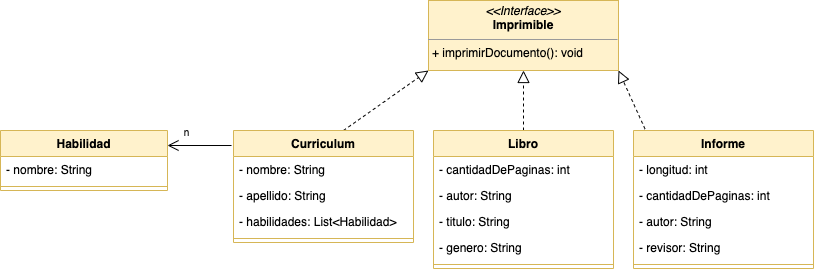

The diagram above was exported from draw.io. Its source (the exported page's mxGraphModel, read from the mxfile embedded in the PNG):
<mxGraphModel dx="2277" dy="715" grid="1" gridSize="10" guides="1" tooltips="1" connect="1" arrows="1" fold="1" page="1" pageScale="1" pageWidth="827" pageHeight="1169" math="0" shadow="0">
  <root>
    <mxCell id="0" />
    <mxCell id="1" parent="0" />
    <mxCell id="_FAiGFJ2k_BEt0QCssk0-6" value="" style="endArrow=block;dashed=1;endFill=0;endSize=10;html=1;rounded=0;exitX=0.5;exitY=0;exitDx=0;exitDy=0;entryX=1;entryY=1;entryDx=0;entryDy=0;" edge="1" parent="1" target="_FAiGFJ2k_BEt0QCssk0-39">
      <mxGeometry width="160" relative="1" as="geometry">
        <mxPoint x="-172.96000000000004" y="154" as="sourcePoint" />
        <mxPoint x="-237" y="90" as="targetPoint" />
      </mxGeometry>
    </mxCell>
    <mxCell id="_FAiGFJ2k_BEt0QCssk0-7" value="" style="endArrow=block;dashed=1;endFill=0;endSize=10;html=1;rounded=0;entryX=0;entryY=1;entryDx=0;entryDy=0;" edge="1" parent="1" target="_FAiGFJ2k_BEt0QCssk0-39">
      <mxGeometry width="160" relative="1" as="geometry">
        <mxPoint x="-477" y="150" as="sourcePoint" />
        <mxPoint x="-420.72" y="101.298" as="targetPoint" />
      </mxGeometry>
    </mxCell>
    <mxCell id="_FAiGFJ2k_BEt0QCssk0-9" value="" style="endArrow=block;dashed=1;endFill=0;endSize=10;html=1;rounded=0;exitX=0.5;exitY=0;exitDx=0;exitDy=0;entryX=0.5;entryY=1;entryDx=0;entryDy=0;" edge="1" parent="1" source="_FAiGFJ2k_BEt0QCssk0-49" target="_FAiGFJ2k_BEt0QCssk0-39">
      <mxGeometry width="160" relative="1" as="geometry">
        <mxPoint x="-317" y="160" as="sourcePoint" />
        <mxPoint x="-317" y="100" as="targetPoint" />
      </mxGeometry>
    </mxCell>
    <mxCell id="_FAiGFJ2k_BEt0QCssk0-39" value="&lt;p style=&quot;margin:0px;margin-top:4px;text-align:center;&quot;&gt;&lt;i&gt;&amp;lt;&amp;lt;Interface&amp;gt;&amp;gt;&lt;/i&gt;&lt;br&gt;&lt;b&gt;Imprimible&lt;/b&gt;&lt;/p&gt;&lt;hr size=&quot;1&quot;&gt;&lt;p style=&quot;margin:0px;margin-left:4px;&quot;&gt;+ imprimirDocumento(): void&lt;/p&gt;" style="verticalAlign=top;align=left;overflow=fill;fontSize=12;fontFamily=Helvetica;html=1;fillColor=#fff2cc;strokeColor=#d6b656;" vertex="1" parent="1">
      <mxGeometry x="-392" y="20" width="190" height="70" as="geometry" />
    </mxCell>
    <mxCell id="_FAiGFJ2k_BEt0QCssk0-43" value="Curriculum" style="swimlane;fontStyle=1;align=center;verticalAlign=top;childLayout=stackLayout;horizontal=1;startSize=26;horizontalStack=0;resizeParent=1;resizeParentMax=0;resizeLast=0;collapsible=1;marginBottom=0;fillColor=#fff2cc;strokeColor=#d6b656;" vertex="1" parent="1">
      <mxGeometry x="-587" y="150" width="180" height="112" as="geometry" />
    </mxCell>
    <mxCell id="_FAiGFJ2k_BEt0QCssk0-44" value="- nombre: String" style="text;strokeColor=none;fillColor=none;align=left;verticalAlign=top;spacingLeft=4;spacingRight=4;overflow=hidden;rotatable=0;points=[[0,0.5],[1,0.5]];portConstraint=eastwest;" vertex="1" parent="_FAiGFJ2k_BEt0QCssk0-43">
      <mxGeometry y="26" width="180" height="26" as="geometry" />
    </mxCell>
    <mxCell id="_FAiGFJ2k_BEt0QCssk0-47" value="- apellido: String" style="text;strokeColor=none;fillColor=none;align=left;verticalAlign=top;spacingLeft=4;spacingRight=4;overflow=hidden;rotatable=0;points=[[0,0.5],[1,0.5]];portConstraint=eastwest;" vertex="1" parent="_FAiGFJ2k_BEt0QCssk0-43">
      <mxGeometry y="52" width="180" height="26" as="geometry" />
    </mxCell>
    <mxCell id="_FAiGFJ2k_BEt0QCssk0-48" value="- habilidades: List&lt;Habilidad&gt;" style="text;strokeColor=none;fillColor=none;align=left;verticalAlign=top;spacingLeft=4;spacingRight=4;overflow=hidden;rotatable=0;points=[[0,0.5],[1,0.5]];portConstraint=eastwest;" vertex="1" parent="_FAiGFJ2k_BEt0QCssk0-43">
      <mxGeometry y="78" width="180" height="26" as="geometry" />
    </mxCell>
    <mxCell id="_FAiGFJ2k_BEt0QCssk0-45" value="" style="line;strokeWidth=1;fillColor=none;align=left;verticalAlign=middle;spacingTop=-1;spacingLeft=3;spacingRight=3;rotatable=0;labelPosition=right;points=[];portConstraint=eastwest;strokeColor=inherit;" vertex="1" parent="_FAiGFJ2k_BEt0QCssk0-43">
      <mxGeometry y="104" width="180" height="8" as="geometry" />
    </mxCell>
    <mxCell id="_FAiGFJ2k_BEt0QCssk0-49" value="Libro" style="swimlane;fontStyle=1;align=center;verticalAlign=top;childLayout=stackLayout;horizontal=1;startSize=26;horizontalStack=0;resizeParent=1;resizeParentMax=0;resizeLast=0;collapsible=1;marginBottom=0;fillColor=#fff2cc;strokeColor=#d6b656;" vertex="1" parent="1">
      <mxGeometry x="-387" y="150" width="180" height="138" as="geometry" />
    </mxCell>
    <mxCell id="_FAiGFJ2k_BEt0QCssk0-50" value="- cantidadDePaginas: int" style="text;strokeColor=none;fillColor=none;align=left;verticalAlign=top;spacingLeft=4;spacingRight=4;overflow=hidden;rotatable=0;points=[[0,0.5],[1,0.5]];portConstraint=eastwest;" vertex="1" parent="_FAiGFJ2k_BEt0QCssk0-49">
      <mxGeometry y="26" width="180" height="26" as="geometry" />
    </mxCell>
    <mxCell id="_FAiGFJ2k_BEt0QCssk0-51" value="- autor: String" style="text;strokeColor=none;fillColor=none;align=left;verticalAlign=top;spacingLeft=4;spacingRight=4;overflow=hidden;rotatable=0;points=[[0,0.5],[1,0.5]];portConstraint=eastwest;" vertex="1" parent="_FAiGFJ2k_BEt0QCssk0-49">
      <mxGeometry y="52" width="180" height="26" as="geometry" />
    </mxCell>
    <mxCell id="_FAiGFJ2k_BEt0QCssk0-52" value="- titulo: String" style="text;strokeColor=none;fillColor=none;align=left;verticalAlign=top;spacingLeft=4;spacingRight=4;overflow=hidden;rotatable=0;points=[[0,0.5],[1,0.5]];portConstraint=eastwest;" vertex="1" parent="_FAiGFJ2k_BEt0QCssk0-49">
      <mxGeometry y="78" width="180" height="26" as="geometry" />
    </mxCell>
    <mxCell id="_FAiGFJ2k_BEt0QCssk0-54" value="- genero: String" style="text;strokeColor=none;fillColor=none;align=left;verticalAlign=top;spacingLeft=4;spacingRight=4;overflow=hidden;rotatable=0;points=[[0,0.5],[1,0.5]];portConstraint=eastwest;" vertex="1" parent="_FAiGFJ2k_BEt0QCssk0-49">
      <mxGeometry y="104" width="180" height="26" as="geometry" />
    </mxCell>
    <mxCell id="_FAiGFJ2k_BEt0QCssk0-53" value="" style="line;strokeWidth=1;fillColor=none;align=left;verticalAlign=middle;spacingTop=-1;spacingLeft=3;spacingRight=3;rotatable=0;labelPosition=right;points=[];portConstraint=eastwest;strokeColor=inherit;" vertex="1" parent="_FAiGFJ2k_BEt0QCssk0-49">
      <mxGeometry y="130" width="180" height="8" as="geometry" />
    </mxCell>
    <mxCell id="_FAiGFJ2k_BEt0QCssk0-55" value="Informe" style="swimlane;fontStyle=1;align=center;verticalAlign=top;childLayout=stackLayout;horizontal=1;startSize=26;horizontalStack=0;resizeParent=1;resizeParentMax=0;resizeLast=0;collapsible=1;marginBottom=0;fillColor=#fff2cc;strokeColor=#d6b656;" vertex="1" parent="1">
      <mxGeometry x="-187" y="150" width="180" height="138" as="geometry" />
    </mxCell>
    <mxCell id="_FAiGFJ2k_BEt0QCssk0-56" value="- longitud: int" style="text;strokeColor=none;fillColor=none;align=left;verticalAlign=top;spacingLeft=4;spacingRight=4;overflow=hidden;rotatable=0;points=[[0,0.5],[1,0.5]];portConstraint=eastwest;" vertex="1" parent="_FAiGFJ2k_BEt0QCssk0-55">
      <mxGeometry y="26" width="180" height="26" as="geometry" />
    </mxCell>
    <mxCell id="_FAiGFJ2k_BEt0QCssk0-61" value="- cantidadDePaginas: int" style="text;strokeColor=none;fillColor=none;align=left;verticalAlign=top;spacingLeft=4;spacingRight=4;overflow=hidden;rotatable=0;points=[[0,0.5],[1,0.5]];portConstraint=eastwest;" vertex="1" parent="_FAiGFJ2k_BEt0QCssk0-55">
      <mxGeometry y="52" width="180" height="26" as="geometry" />
    </mxCell>
    <mxCell id="_FAiGFJ2k_BEt0QCssk0-57" value="- autor: String" style="text;strokeColor=none;fillColor=none;align=left;verticalAlign=top;spacingLeft=4;spacingRight=4;overflow=hidden;rotatable=0;points=[[0,0.5],[1,0.5]];portConstraint=eastwest;" vertex="1" parent="_FAiGFJ2k_BEt0QCssk0-55">
      <mxGeometry y="78" width="180" height="26" as="geometry" />
    </mxCell>
    <mxCell id="_FAiGFJ2k_BEt0QCssk0-58" value="- revisor: String" style="text;strokeColor=none;fillColor=none;align=left;verticalAlign=top;spacingLeft=4;spacingRight=4;overflow=hidden;rotatable=0;points=[[0,0.5],[1,0.5]];portConstraint=eastwest;" vertex="1" parent="_FAiGFJ2k_BEt0QCssk0-55">
      <mxGeometry y="104" width="180" height="26" as="geometry" />
    </mxCell>
    <mxCell id="_FAiGFJ2k_BEt0QCssk0-60" value="" style="line;strokeWidth=1;fillColor=none;align=left;verticalAlign=middle;spacingTop=-1;spacingLeft=3;spacingRight=3;rotatable=0;labelPosition=right;points=[];portConstraint=eastwest;strokeColor=inherit;" vertex="1" parent="_FAiGFJ2k_BEt0QCssk0-55">
      <mxGeometry y="130" width="180" height="8" as="geometry" />
    </mxCell>
    <mxCell id="_FAiGFJ2k_BEt0QCssk0-62" value="Habilidad" style="swimlane;fontStyle=1;align=center;verticalAlign=top;childLayout=stackLayout;horizontal=1;startSize=26;horizontalStack=0;resizeParent=1;resizeParentMax=0;resizeLast=0;collapsible=1;marginBottom=0;fillColor=#fff2cc;strokeColor=#d6b656;" vertex="1" parent="1">
      <mxGeometry x="-820" y="150" width="167" height="60" as="geometry" />
    </mxCell>
    <mxCell id="_FAiGFJ2k_BEt0QCssk0-63" value="- nombre: String" style="text;strokeColor=none;fillColor=none;align=left;verticalAlign=top;spacingLeft=4;spacingRight=4;overflow=hidden;rotatable=0;points=[[0,0.5],[1,0.5]];portConstraint=eastwest;" vertex="1" parent="_FAiGFJ2k_BEt0QCssk0-62">
      <mxGeometry y="26" width="167" height="26" as="geometry" />
    </mxCell>
    <mxCell id="_FAiGFJ2k_BEt0QCssk0-66" value="" style="line;strokeWidth=1;fillColor=none;align=left;verticalAlign=middle;spacingTop=-1;spacingLeft=3;spacingRight=3;rotatable=0;labelPosition=right;points=[];portConstraint=eastwest;strokeColor=inherit;" vertex="1" parent="_FAiGFJ2k_BEt0QCssk0-62">
      <mxGeometry y="52" width="167" height="8" as="geometry" />
    </mxCell>
    <mxCell id="_FAiGFJ2k_BEt0QCssk0-67" value="" style="endArrow=open;endFill=1;endSize=9;html=1;rounded=0;exitX=-0.011;exitY=0.134;exitDx=0;exitDy=0;exitPerimeter=0;entryX=1;entryY=0.25;entryDx=0;entryDy=0;" edge="1" parent="1" source="_FAiGFJ2k_BEt0QCssk0-43" target="_FAiGFJ2k_BEt0QCssk0-62">
      <mxGeometry width="160" relative="1" as="geometry">
        <mxPoint x="-427" y="230" as="sourcePoint" />
        <mxPoint x="-267" y="230" as="targetPoint" />
      </mxGeometry>
    </mxCell>
    <mxCell id="_FAiGFJ2k_BEt0QCssk0-68" value="n" style="edgeLabel;html=1;align=center;verticalAlign=middle;resizable=0;points=[];fontSize=10;" vertex="1" connectable="0" parent="_FAiGFJ2k_BEt0QCssk0-67">
      <mxGeometry x="0.4413" y="-2" relative="1" as="geometry">
        <mxPoint y="-13" as="offset" />
      </mxGeometry>
    </mxCell>
  </root>
</mxGraphModel>